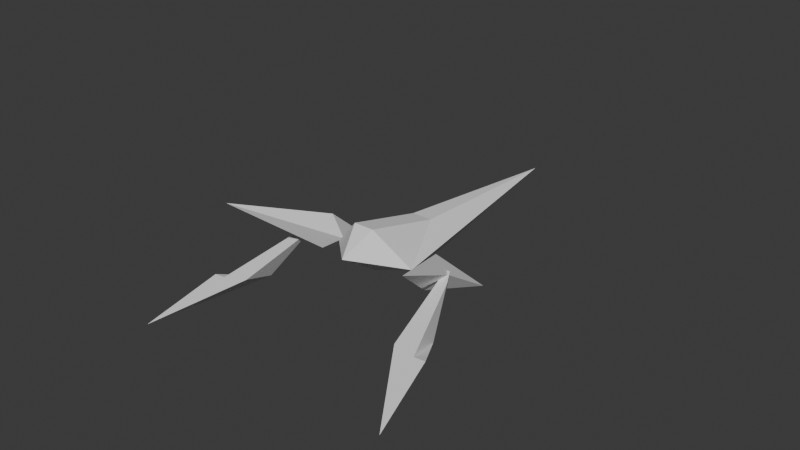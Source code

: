 # Source: arwing.blend  (saved by Blender 4.3.32; exported with 4.5.12 LTS)
import bpy
from mathutils import Matrix  # noqa: F401  (used for matrix-valued properties, if any)

bpy.ops.wm.read_factory_settings(use_empty=True)
scene = bpy.context.scene
scene.name = 'Scene'

# ---- collections
col_collection = bpy.data.collections.new('Collection'); scene.collection.children.link(col_collection)

# ---- world
world_world = bpy.data.worlds.new('World'); scene.world = world_world
world_world.use_nodes = True; world_world.node_tree.nodes.clear()
_N = world_world.node_tree.nodes; _L = world_world.node_tree.links
n0 = _N.new('ShaderNodeOutputWorld'); n0.name = 'World Output'; n0.location = (300, 300)
n1 = _N.new('ShaderNodeBackground'); n1.name = 'Background'; n1.location = (10, 300)
n1.inputs[0].default_value = (0.05088, 0.05088, 0.05088, 1.0)
_L.new(n1.outputs[0], n0.inputs[0])
n0.is_active_output = True
world_world.color = (0.05088, 0.05088, 0.05088)
world_world.sun_shadow_jitter_overblur = 0.0

# ---- meshes
me_plane_002 = bpy.data.meshes.new('Plane.002')
me_plane_002.from_pydata([(-0.1149, -0.2802, 0.1097), (-0.1889, -0.446, -1.118e-08), (-0.2473, -0.446, -1.118e-08), (-0.3135, -0.7985, -1.118e-08), (-0.07011, -0.4207, -1.118e-08), (-0.01363, -0.06427, -1.118e-08), (0.0, -2.98e-08, -1.118e-08), (-0.02726, -0.003895, -1.118e-08), (-0.05842, -0.06232, -1.118e-08), (0.7706, -0.2952, 0.01477), (0.8446, -0.461, -0.09494), (0.903, -0.461, -0.09494), (0.9692, -0.8134, -0.09494), (0.7258, -0.4356, -0.09494), (0.6693, -0.07925, -0.09494), (0.683, -0.01888, -0.09494), (0.7141, -0.0773, -0.09494), (0.5827, 0.002495, -0.1443), (0.5091, -0.04654, -0.06549), (0.5961, -0.1071, -0.03778), (0.6522, -0.01192, -0.07184), (0.7284, -0.3562, -0.4483), (0.6362, 0.2239, 0.2361), (0.3615, 1.058, 0.3476), (0.317, 0.243, -0.005379), (0.2899, -0.08308, -0.2193), (0.2963, -0.2405, -0.1687), (0.3212, -0.08509, 0.0283), (0.3465, 0.1941, 0.2286), (0.5087, -0.07272, -0.07422), (0.364, 0.243, -0.01132), (0.337, -0.08308, -0.2253), (0.02502, 0.002495, -0.07391), (0.1159, -0.04654, -0.01585), (0.03847, -0.1071, 0.03261), (-0.02427, -0.01192, 0.01354), (-0.1916, -0.3562, -0.3322), (0.06776, 0.2239, 0.3079), (0.1141, -0.07272, -0.02441), (0.2699, 0.243, 0.0005611), (0.2429, -0.08308, -0.2134)], [], [(6, 7, 0), (4, 5, 0), (3, 2, 1, 8, 7, 6, 5, 4), (2, 3, 0), (7, 8, 0), (5, 6, 0), (3, 4, 0), (1, 2, 0), (8, 1, 0), (13, 9, 14), (12, 13, 14, 15, 16, 10, 11), (11, 9, 12), (15, 9, 16), (12, 9, 13), (10, 9, 11), (16, 9, 10), (17, 21, 18), (18, 21, 19), (20, 17, 22), (19, 21, 20), (20, 21, 17), (19, 20, 22), (18, 19, 22), (17, 18, 22), (31, 26, 29), (24, 25, 31, 30), (25, 26, 31), (23, 24, 30), (27, 28, 29), (28, 23, 29), (26, 27, 29), (23, 30, 29), (30, 31, 29), (32, 33, 36), (33, 34, 36), (35, 37, 32), (34, 35, 36), (35, 32, 36), (34, 37, 35), (33, 37, 34), (32, 37, 33), (40, 38, 26), (24, 39, 40, 25), (25, 40, 26), (23, 39, 24), (27, 38, 28), (28, 38, 23), (26, 38, 27), (23, 38, 39), (39, 38, 40)])
_uv = me_plane_002.uv_layers.new(name='UVMap')
_uv.uv.foreach_set('vector', [0.3288, 0.4374, 0.3151, 0.4354, 0.3288, 0.4374, 0.2937, 0.2271, 0.3219, 0.4053, 0.2937, 0.2271, 0.172, 0.03816, 0.2051, 0.2144, 0.2343, 0.2144, 0.2995, 0.4062, 0.3151, 0.4354, 0.3288, 0.4374, 0.3219, 0.4053, 0.2937, 0.2271, 0.2051, 0.2144, 0.172, 0.03816, 0.2051, 0.2144, 0.3151, 0.4354, 0.2995, 0.4062, 0.3151, 0.4354, 0.3219, 0.4053, 0.3288, 0.4374, 0.3219, 0.4053, 0.172, 0.03816, 0.2937, 0.2271, 0.172, 0.03816, 0.2343, 0.2144, 0.2051, 0.2144, 0.2343, 0.2144, 0.2995, 0.4062, 0.2343, 0.2144, 0.2995, 0.4062, 0.2937, 0.2271, 0.2937, 0.2271, 0.3219, 0.4053, 0.172, 0.03816, 0.2937, 0.2271, 0.3219, 0.4053, 0.3151, 0.4354, 0.2995, 0.4062, 0.2343, 0.2144, 0.2051, 0.2144, 0.2051, 0.2144, 0.2051, 0.2144, 0.172, 0.03816, 0.3151, 0.4354, 0.3151, 0.4354, 0.2995, 0.4062, 0.172, 0.03816, 0.172, 0.03816, 0.2937, 0.2271, 0.2343, 0.2144, 0.2343, 0.2144, 0.2051, 0.2144, 0.2995, 0.4062, 0.2995, 0.4062, 0.2343, 0.2144, 0.25, 0.49, 0.25, 0.25, 0.49, 0.25, 0.49, 0.25, 0.25, 0.25, 0.25, 0.01, 0.01, 0.25, 0.25, 0.49, 0.01, 0.25, 0.25, 0.01, 0.25, 0.25, 0.01, 0.25, 0.01, 0.25, 0.25, 0.25, 0.25, 0.49, 0.25, 0.01, 0.01, 0.25, 0.25, 0.01, 0.49, 0.25, 0.25, 0.01, 0.49, 0.25, 0.25, 0.49, 0.49, 0.25, 0.25, 0.49, 0.4041, 0.4104, 0.4535, 0.3619, 0.4041, 0.4104, 0.4549, 0.537, 0.4041, 0.4104, 0.4041, 0.4104, 0.4549, 0.537, 0.4041, 0.4104, 0.4535, 0.3619, 0.4041, 0.4104, 0.4941, 0.8586, 0.4549, 0.537, 0.4549, 0.537, 0.5333, 0.456, 0.5793, 0.5414, 0.5333, 0.456, 0.5793, 0.5414, 0.4941, 0.8586, 0.5793, 0.5414, 0.4535, 0.3619, 0.5333, 0.456, 0.4535, 0.3619, 0.4941, 0.8586, 0.4549, 0.537, 0.4941, 0.8586, 0.4549, 0.537, 0.4041, 0.4104, 0.4549, 0.537, 0.25, 0.49, 0.49, 0.25, 0.25, 0.25, 0.49, 0.25, 0.25, 0.01, 0.25, 0.25, 0.01, 0.25, 0.01, 0.25, 0.25, 0.49, 0.25, 0.01, 0.01, 0.25, 0.25, 0.25, 0.01, 0.25, 0.25, 0.49, 0.25, 0.25, 0.25, 0.01, 0.25, 0.01, 0.01, 0.25, 0.49, 0.25, 0.49, 0.25, 0.25, 0.01, 0.25, 0.49, 0.25, 0.49, 0.49, 0.25, 0.4041, 0.4104, 0.4041, 0.4104, 0.4535, 0.3619, 0.4549, 0.537, 0.4549, 0.537, 0.4041, 0.4104, 0.4041, 0.4104, 0.4041, 0.4104, 0.4041, 0.4104, 0.4535, 0.3619, 0.4941, 0.8586, 0.4549, 0.537, 0.4549, 0.537, 0.5333, 0.456, 0.5333, 0.456, 0.5793, 0.5414, 0.5793, 0.5414, 0.5793, 0.5414, 0.4941, 0.8586, 0.4535, 0.3619, 0.4535, 0.3619, 0.5333, 0.456, 0.4941, 0.8586, 0.4941, 0.8586, 0.4549, 0.537, 0.4549, 0.537, 0.4549, 0.537, 0.4041, 0.4104])
me_plane_002.update()

# ---- objects
ob_plane_001 = bpy.data.objects.new('Plane.001', me_plane_002)

# ---- transforms, parenting, visibility, modifiers, constraints
ob_plane_001.location = (0.3151, -0.1273, 0.0477)
ob_plane_001.rotation_euler = (-0.326, 3.023, -0.04012)

# ---- collection membership
col_collection.objects.link(ob_plane_001)

# ---- scene / render settings (as saved in the file)
scene.frame_start = 1; scene.frame_end = 250; scene.frame_set(230)
scene.render.engine = 'BLENDER_EEVEE_NEXT'
bpy.context.view_layer.update()

# ---- added for rendering (the .blend has no active camera and no usable light): camera, sun
cam_auto = bpy.data.cameras.new('AutoCamera')
cam_auto.lens = 50.0
cam_auto.sensor_width = 36.0
cam_auto.clip_end = 1000.0
ob_auto_camera = bpy.data.objects.new('AutoCamera', cam_auto)
scene.collection.objects.link(ob_auto_camera)
ob_auto_camera.location = (2.67074, -3.23865, 2.24485)
ob_auto_camera.rotation_euler = (1.09748, -7.21219e-08, 0.694738)
scene.camera = ob_auto_camera
light_auto_sun = bpy.data.lights.new('AutoSun', 'SUN')
light_auto_sun.energy = 3.0
light_auto_sun.angle = 0.0523599
ob_auto_sun = bpy.data.objects.new('AutoSun', light_auto_sun)
scene.collection.objects.link(ob_auto_sun)
ob_auto_sun.rotation_euler = (0.872665, 0.174533, 0.523599)
bpy.context.view_layer.update()
